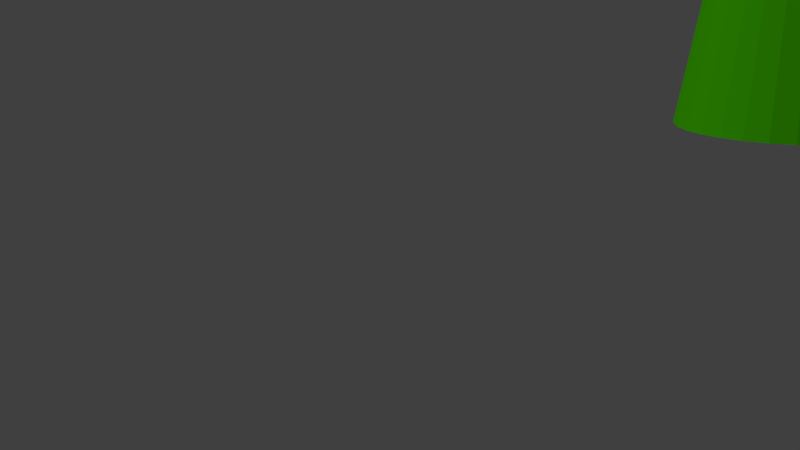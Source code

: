 # Source: fs-Shot_5.blend  (saved by Blender 2.76.0; exported with 4.5.12 LTS)
import bpy
from mathutils import Matrix  # noqa: F401  (used for matrix-valued properties, if any)

bpy.ops.wm.read_factory_settings(use_empty=True)
scene = bpy.context.scene
scene.name = 'Scene'

# ---- collections
col_collection_1 = bpy.data.collections.new('Collection 1'); scene.collection.children.link(col_collection_1)
col_collection_12 = bpy.data.collections.new('Collection 12'); scene.collection.children.link(col_collection_12)
col_maus = bpy.data.collections.new('Maus')  # instanced only; not linked into the scene
col_grundbau = bpy.data.collections.new('Grundbau')  # instanced only; not linked into the scene

# ---- materials (node trees are filled in below, after node groups)
mat_material_001 = bpy.data.materials.new('Material.001')
mat_material_001.alpha_threshold = 0.0
mat_material_001.roughness = 0.5

# ---- material node trees
mat_material_001.use_nodes = True; mat_material_001.node_tree.nodes.clear()
_N = mat_material_001.node_tree.nodes; _L = mat_material_001.node_tree.links
n0 = _N.new('ShaderNodeOutputMaterial'); n0.name = 'Material Output'; n0.location = (300, 300)
n1 = _N.new('ShaderNodeBsdfDiffuse'); n1.name = 'Diffuse BSDF'; n1.location = (10, 300)
n1.inputs[0].default_value = (0.02076, 0.1902, 0.0, 1.0)
_L.new(n1.outputs[0], n0.inputs[0])
n0.is_active_output = True

# ---- world
world_world = bpy.data.worlds.new('World'); scene.world = world_world
world_world.color = (0.05088, 0.05088, 0.05088)
world_world.use_sun_shadow = False
world_world.sun_shadow_jitter_overblur = 0.0
world_world.cycles.sampling_method = 'MANUAL'
world_world.cycles.sample_map_resolution = 256

# ---- cameras
cam_camera = bpy.data.cameras.new('Camera')
cam_camera.clip_end = 100.0
cam_camera.lens = 35.0
cam_camera.sensor_width = 32.0
cam_camera.sensor_height = 18.0
cam_camera.display_size = 2.0
cam_camera.dof.focus_distance = 0.0

# ---- meshes
me_cone = bpy.data.meshes.new('Cone')
me_cone.from_pydata([(-1.255e-07, 1.0, -0.06061), (0.1951, 0.9808, -0.06061), (0.3827, 0.9239, -0.06061), (0.5556, 0.8315, -0.06061), (0.7071, 0.7071, -0.06061), (0.8315, 0.5556, -0.06061), (0.9239, 0.3827, -0.06061), (0.9808, 0.1951, -0.06061), (1.0, -2.243e-07, -0.06061), (-1.255e-07, -2.998e-07, 1.939), (0.9808, -0.1951, -0.06061), (0.9239, -0.3827, -0.06061), (0.8315, -0.5556, -0.06061), (0.7071, -0.7071, -0.06061), (0.5556, -0.8315, -0.06061), (0.3827, -0.9239, -0.06061), (0.1951, -0.9808, -0.06061), (-4.514e-07, -1.0, -0.06061), (-0.1951, -0.9808, -0.06061), (-0.3827, -0.9239, -0.06061), (-0.5556, -0.8315, -0.06061), (-0.7071, -0.7071, -0.06061), (-0.8315, -0.5556, -0.06061), (-0.9239, -0.3827, -0.06061), (-0.9808, -0.1951, -0.06061), (-1.0, 6.658e-07, -0.06061), (-0.9808, 0.1951, -0.06061), (-0.9239, 0.3827, -0.06061), (-0.8315, 0.5556, -0.06061), (-0.7071, 0.7071, -0.06061), (-0.5556, 0.8315, -0.06061), (-0.3827, 0.9239, -0.06061), (-0.1951, 0.9808, -0.06061)], [], [(31, 9, 32), (0, 9, 1), (30, 9, 31), (29, 9, 30), (28, 9, 29), (27, 9, 28), (26, 9, 27), (25, 9, 26), (24, 9, 25), (23, 9, 24), (22, 9, 23), (21, 9, 22), (20, 9, 21), (19, 9, 20), (18, 9, 19), (17, 9, 18), (16, 9, 17), (15, 9, 16), (14, 9, 15), (13, 9, 14), (12, 9, 13), (11, 9, 12), (10, 9, 11), (8, 9, 10), (7, 9, 8), (6, 9, 7), (5, 9, 6), (4, 9, 5), (3, 9, 4), (2, 9, 3), (32, 9, 0), (1, 9, 2), (0, 1, 2, 3, 4, 5, 6, 7, 8, 10, 11, 12, 13, 14, 15, 16, 17, 18, 19, 20, 21, 22, 23, 24, 25, 26, 27, 28, 29, 30, 31, 32)])
me_cone.materials.append(mat_material_001)
me_cone.use_remesh_preserve_volume = False
me_cone.use_remesh_preserve_attributes = False
me_cone.use_mirror_vertex_groups = False
me_cone.update()

# ---- objects
ob_maus = bpy.data.objects.new('Maus', None)
ob_cone = bpy.data.objects.new('Cone', me_cone)
ob_grundbau = bpy.data.objects.new('Grundbau', None)
ob_camera = bpy.data.objects.new('Camera', cam_camera)

# ---- transforms, parenting, visibility, modifiers, constraints
ob_maus.location = (2.647, 2.527, 0.00855)
ob_maus.rotation_euler = (0.04382, -0.01594, -3.178)
ob_maus.scale = (0.1708, 0.1708, 0.1708)
ob_maus.empty_image_offset = (0.0, 0.0)
ob_maus.show_instancer_for_render = False
ob_maus.instance_type = 'COLLECTION'
ob_maus.lineart.crease_threshold = 0.0
ob_cone.location = (-5.31, 3.898, 0.07602)
ob_cone.scale = (1.431, 1.431, 4.064)
ob_cone.lineart.crease_threshold = 0.0
ob_grundbau.location = (0.0, 0.0, 0.0)
ob_grundbau.empty_image_offset = (0.0, 0.0)
ob_grundbau.show_instancer_for_render = False
ob_grundbau.instance_type = 'COLLECTION'
ob_grundbau.lineart.crease_threshold = 0.0
ob_camera.location = (6.284, 3.641, 1.694)
ob_camera.rotation_euler = (1.293, 0.02719, 1.972)
ob_camera.lineart.crease_threshold = 0.0
ob_maus.instance_collection = col_maus
ob_grundbau.instance_collection = col_grundbau

# ---- collection membership
col_collection_1.objects.link(ob_maus)
col_collection_1.objects.link(ob_cone)
col_collection_1.objects.link(ob_grundbau)
col_collection_12.objects.link(ob_maus)
col_collection_12.objects.link(ob_camera)
col_collection_12.objects.link(ob_grundbau)

# ---- scene / render settings (as saved in the file)
scene.camera = ob_camera
scene.frame_start = 1; scene.frame_end = 100; scene.frame_set(81)
scene.render.engine = 'CYCLES'
scene.render.fps = 25
scene.render.dither_intensity = 0.0
scene.cycles.use_denoising = False
scene.cycles.samples = 200
scene.cycles.sampling_pattern = 'TABULATED_SOBOL'
scene.cycles.light_sampling_threshold = 0.0
scene.cycles.use_adaptive_sampling = False
scene.cycles.use_light_tree = False
scene.cycles.caustics_reflective = False
scene.cycles.caustics_refractive = False
scene.cycles.diffuse_bounces = 12
scene.cycles.glossy_bounces = 8
scene.cycles.transparent_max_bounces = 12
scene.cycles.pixel_filter_type = 'GAUSSIAN'
scene.cycles.sample_clamp_indirect = 0.0
scene.view_settings.view_transform = 'Standard'
bpy.context.view_layer.update()

# ---- added for rendering (the .blend has no usable light): sun
light_auto_sun = bpy.data.lights.new('AutoSun', 'SUN')
light_auto_sun.energy = 3.0
light_auto_sun.angle = 0.0523599
ob_auto_sun = bpy.data.objects.new('AutoSun', light_auto_sun)
scene.collection.objects.link(ob_auto_sun)
ob_auto_sun.rotation_euler = (0.872665, 0.174533, 0.523599)
bpy.context.view_layer.update()
